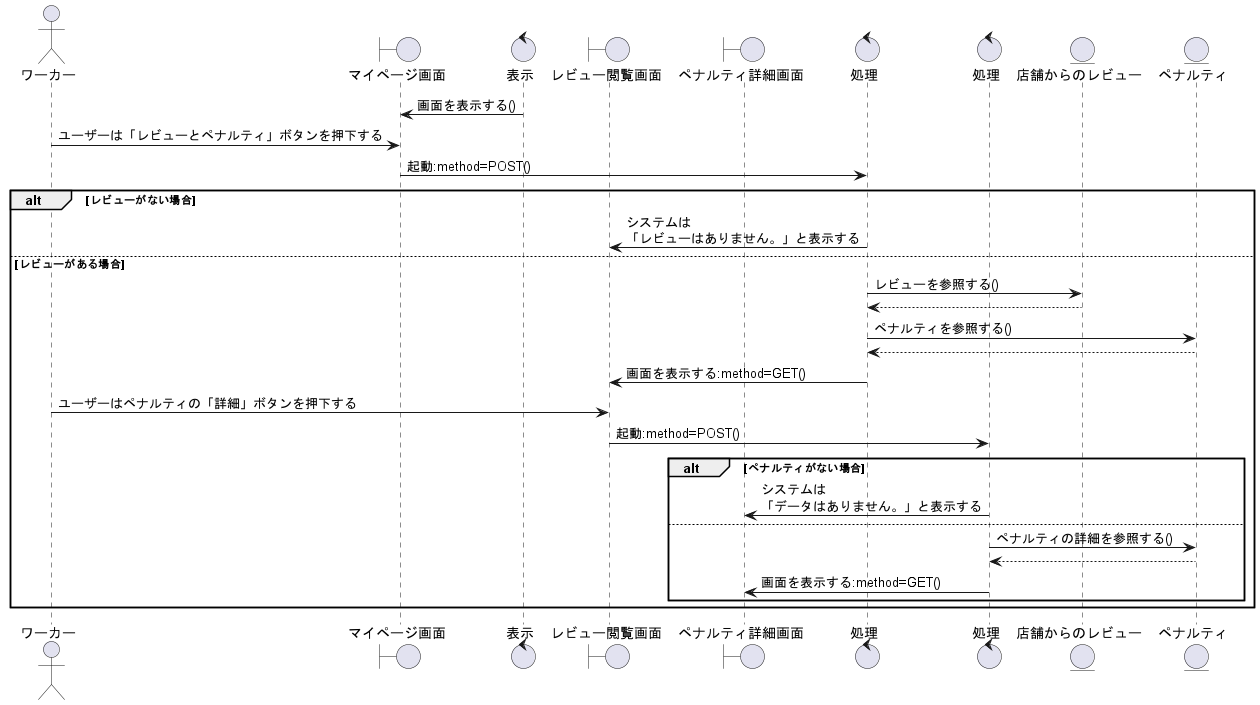

The diagram above was rendered by PlantUML. Its source (embedded in the PNG):
@startuml レビューとペナルティを閲覧する

actor ワーカー as wo1

boundary マイページ画面 as bo1
control 表示 as co1
boundary レビュー閲覧画面 as bo2
boundary ペナルティ詳細画面 as bo3

control 処理 as co2
control 処理 as co3

entity 店舗からのレビュー as en1
entity ペナルティ as en2

co1 -> bo1:画面を表示する()
wo1 -> bo1:ユーザーは「レビューとペナルティ」ボタンを押下する
bo1 -> co2:起動:method=POST()

alt レビューがない場合
    co2 -> bo2:システムは\n「レビューはありません。」と表示する

else レビューがある場合
    co2 -> en1: レビューを参照する()
    en1 --> co2
    co2 -> en2: ペナルティを参照する()
    co2 <-- en2
    co2 -> bo2:画面を表示する:method=GET()

    wo1 -> bo2:ユーザーはペナルティの「詳細」ボタンを押下する
    bo2 -> co3:起動:method=POST()

    alt ペナルティがない場合
        co3 -> bo3:システムは\n「データはありません。」と表示する

    else
        co3 -> en2: ペナルティの詳細を参照する()
        co3 <-- en2
        co3 -> bo3:画面を表示する:method=GET()

    end
    
end

@enduml